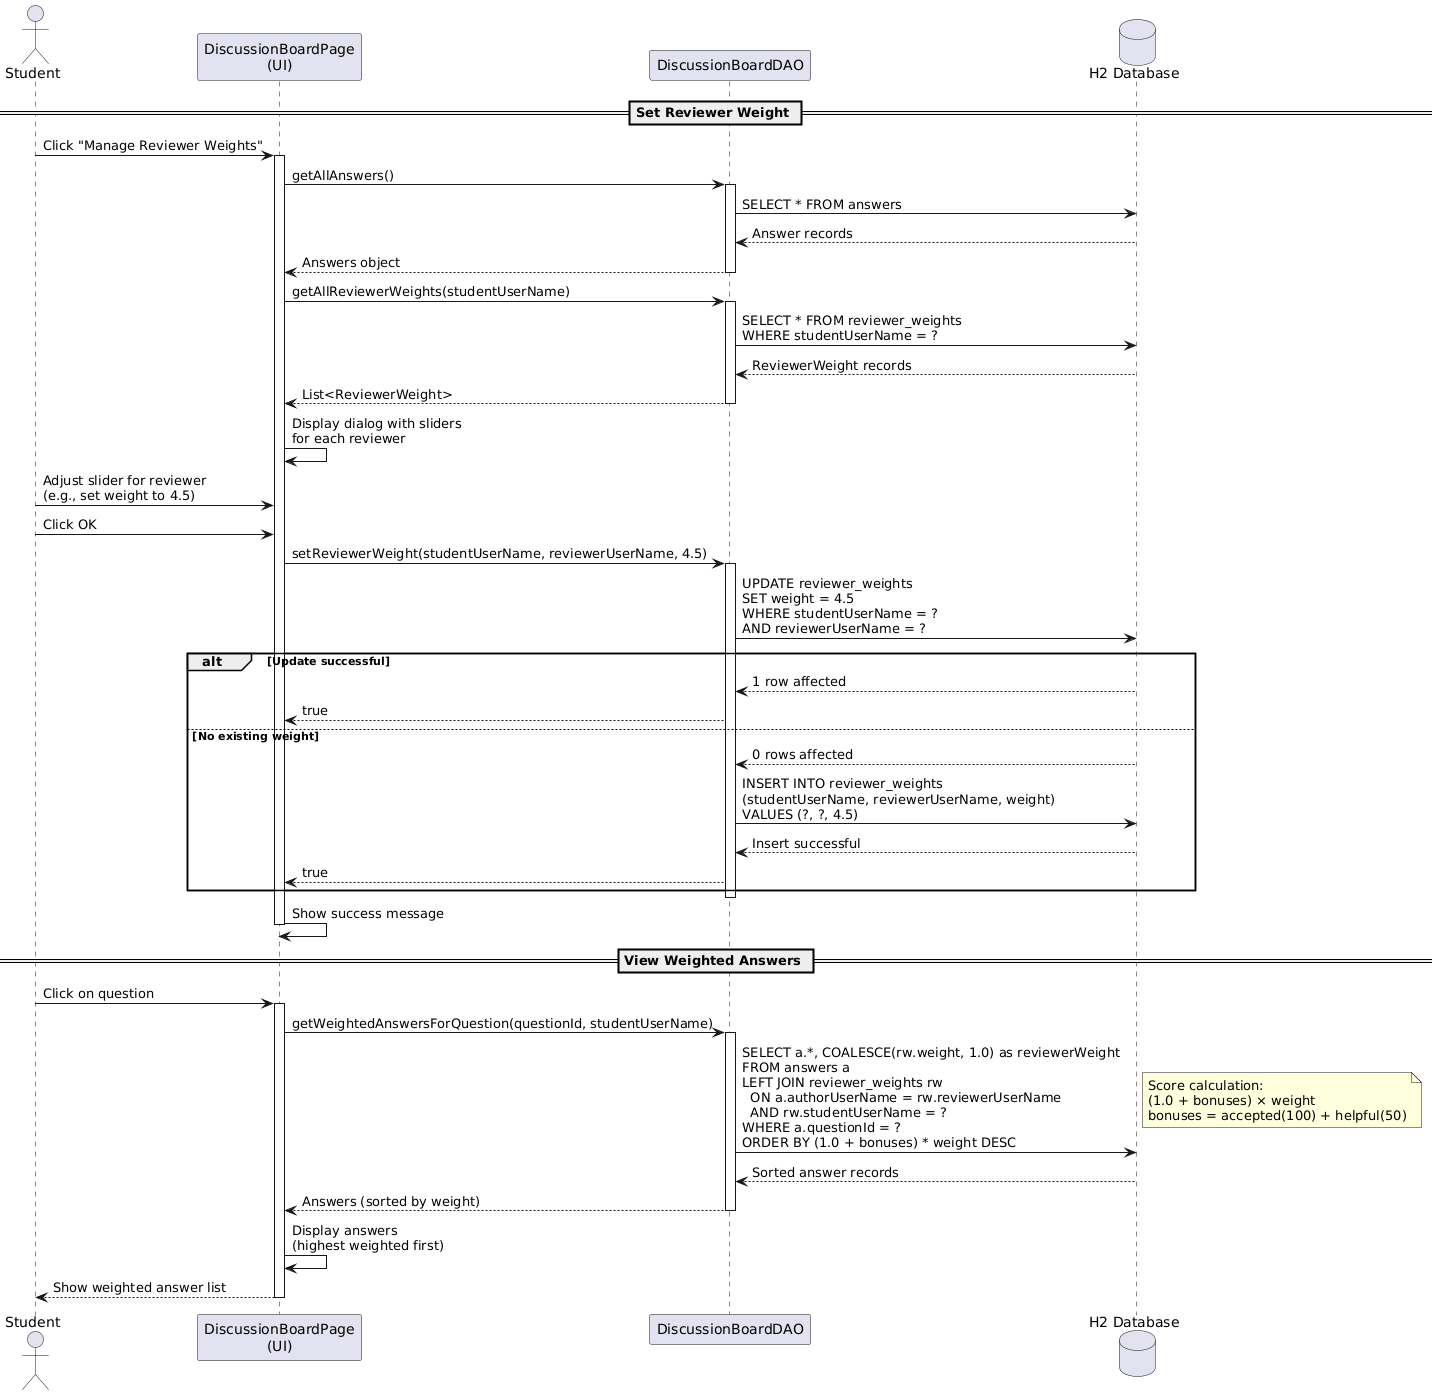

The diagram above was rendered by PlantUML. Its source (embedded in the PNG):
@startuml
actor Student
participant "DiscussionBoardPage\n(UI)" as UI
participant DiscussionBoardDAO as DAO
database "H2 Database" as DB

== Set Reviewer Weight ==

Student -> UI: Click "Manage Reviewer Weights"
activate UI

UI -> DAO: getAllAnswers()
activate DAO
DAO -> DB: SELECT * FROM answers
DB --> DAO: Answer records
DAO --> UI: Answers object
deactivate DAO

UI -> DAO: getAllReviewerWeights(studentUserName)
activate DAO
DAO -> DB: SELECT * FROM reviewer_weights\nWHERE studentUserName = ?
DB --> DAO: ReviewerWeight records
DAO --> UI: List<ReviewerWeight>
deactivate DAO

UI -> UI: Display dialog with sliders\nfor each reviewer

Student -> UI: Adjust slider for reviewer\n(e.g., set weight to 4.5)

Student -> UI: Click OK

UI -> DAO: setReviewerWeight(studentUserName, reviewerUserName, 4.5)
activate DAO

DAO -> DB: UPDATE reviewer_weights\nSET weight = 4.5\nWHERE studentUserName = ?\nAND reviewerUserName = ?
alt Update successful
    DB --> DAO: 1 row affected
    DAO --> UI: true
else No existing weight
    DB --> DAO: 0 rows affected
    DAO -> DB: INSERT INTO reviewer_weights\n(studentUserName, reviewerUserName, weight)\nVALUES (?, ?, 4.5)
    DB --> DAO: Insert successful
    DAO --> UI: true
end
deactivate DAO

UI -> UI: Show success message
deactivate UI

== View Weighted Answers ==

Student -> UI: Click on question
activate UI

UI -> DAO: getWeightedAnswersForQuestion(questionId, studentUserName)
activate DAO

DAO -> DB: SELECT a.*, COALESCE(rw.weight, 1.0) as reviewerWeight\nFROM answers a\nLEFT JOIN reviewer_weights rw\n  ON a.authorUserName = rw.reviewerUserName\n  AND rw.studentUserName = ?\nWHERE a.questionId = ?\nORDER BY (1.0 + bonuses) * weight DESC

note right
    Score calculation:
    (1.0 + bonuses) × weight
    bonuses = accepted(100) + helpful(50)
end note

DB --> DAO: Sorted answer records
DAO --> UI: Answers (sorted by weight)
deactivate DAO

UI -> UI: Display answers\n(highest weighted first)

UI --> Student: Show weighted answer list
deactivate UI
@enduml